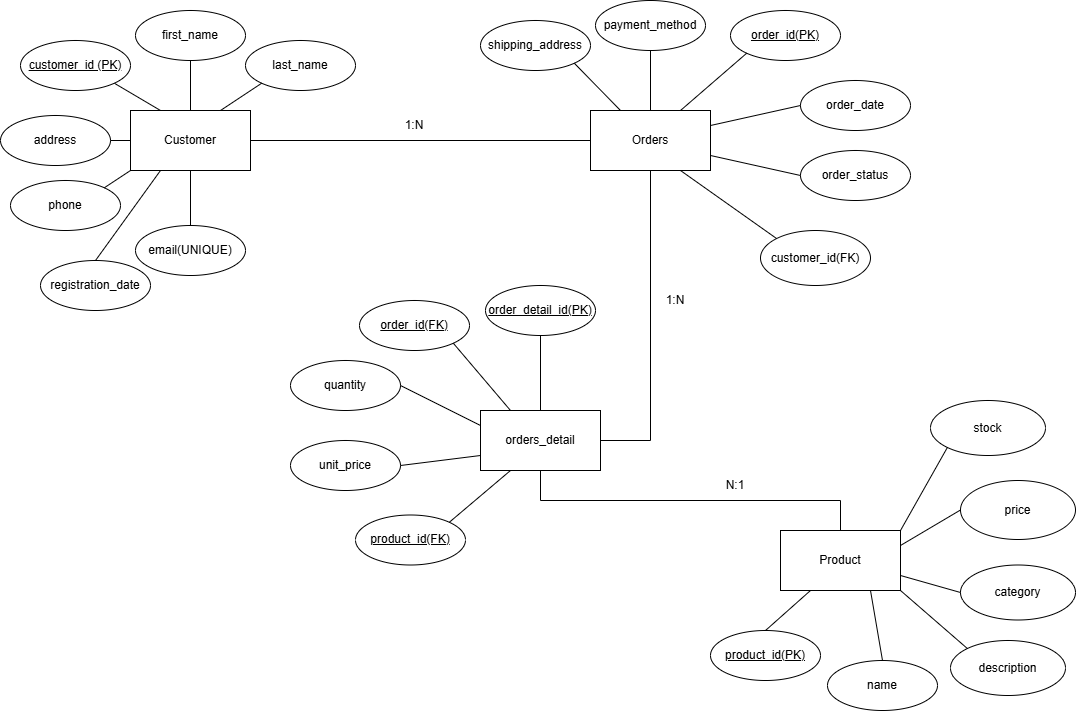

The diagram above was exported from draw.io. Its source (the exported page's mxGraphModel, read from the mxfile embedded in the PNG):
<mxGraphModel dx="1162" dy="742" grid="1" gridSize="10" guides="1" tooltips="1" connect="1" arrows="1" fold="1" page="1" pageScale="1" pageWidth="1169" pageHeight="827" math="0" shadow="0">
  <root>
    <mxCell id="0" />
    <mxCell id="1" parent="0" />
    <mxCell id="qUWV5bHBAV-9DVmY61JJ-12" edge="1" parent="1" source="qUWV5bHBAV-9DVmY61JJ-1" style="edgeStyle=orthogonalEdgeStyle;rounded=0;orthogonalLoop=1;jettySize=auto;html=1;entryX=0;entryY=0.5;entryDx=0;entryDy=0;endArrow=none;endFill=0;" target="qUWV5bHBAV-9DVmY61JJ-2">
      <mxGeometry relative="1" as="geometry">
        <mxPoint x="346" y="149.9999999999999" as="targetPoint" />
      </mxGeometry>
    </mxCell>
    <mxCell id="qUWV5bHBAV-9DVmY61JJ-1" parent="1" style="rounded=0;whiteSpace=wrap;html=1;" value="Customer" vertex="1">
      <mxGeometry height="60" width="120" x="130" y="120" as="geometry" />
    </mxCell>
    <mxCell id="qUWV5bHBAV-9DVmY61JJ-15" edge="1" parent="1" source="qUWV5bHBAV-9DVmY61JJ-2" style="edgeStyle=orthogonalEdgeStyle;rounded=0;orthogonalLoop=1;jettySize=auto;html=1;entryX=1;entryY=0.5;entryDx=0;entryDy=0;endArrow=none;endFill=0;exitX=0.5;exitY=1;exitDx=0;exitDy=0;" target="qUWV5bHBAV-9DVmY61JJ-18">
      <mxGeometry relative="1" as="geometry">
        <mxPoint x="660" y="200.0000000000001" as="sourcePoint" />
        <mxPoint x="560" y="425" as="targetPoint" />
      </mxGeometry>
    </mxCell>
    <mxCell id="qUWV5bHBAV-9DVmY61JJ-2" parent="1" style="rounded=0;whiteSpace=wrap;html=1;" value="Orders" vertex="1">
      <mxGeometry height="60" width="120" x="590" y="120" as="geometry" />
    </mxCell>
    <mxCell id="qUWV5bHBAV-9DVmY61JJ-4" parent="1" style="rounded=0;whiteSpace=wrap;html=1;" value="Product" vertex="1">
      <mxGeometry height="60" width="120" x="780" y="540" as="geometry" />
    </mxCell>
    <mxCell id="qUWV5bHBAV-9DVmY61JJ-11" parent="1" style="text;html=1;whiteSpace=wrap;strokeColor=none;fillColor=none;align=center;verticalAlign=middle;rounded=0;" value="1:N" vertex="1">
      <mxGeometry height="30" width="60" x="384" y="120" as="geometry" />
    </mxCell>
    <mxCell id="qUWV5bHBAV-9DVmY61JJ-18" parent="1" style="rounded=0;whiteSpace=wrap;html=1;" value="orders_detail" vertex="1">
      <mxGeometry height="60" width="120" x="480" y="420" as="geometry" />
    </mxCell>
    <mxCell id="qUWV5bHBAV-9DVmY61JJ-22" edge="1" parent="1" source="qUWV5bHBAV-9DVmY61JJ-4" style="edgeStyle=orthogonalEdgeStyle;rounded=0;orthogonalLoop=1;jettySize=auto;html=1;entryX=0.5;entryY=1;entryDx=0;entryDy=0;endArrow=none;endFill=0;exitX=0.5;exitY=0;exitDx=0;exitDy=0;" target="qUWV5bHBAV-9DVmY61JJ-18">
      <mxGeometry relative="1" as="geometry">
        <mxPoint x="430" y="330" as="sourcePoint" />
      </mxGeometry>
    </mxCell>
    <mxCell id="qUWV5bHBAV-9DVmY61JJ-24" parent="1" style="text;html=1;whiteSpace=wrap;strokeColor=none;fillColor=none;align=center;verticalAlign=middle;rounded=0;" value="1:N" vertex="1">
      <mxGeometry height="30" width="60" x="645" y="295" as="geometry" />
    </mxCell>
    <mxCell id="qUWV5bHBAV-9DVmY61JJ-25" parent="1" style="text;html=1;whiteSpace=wrap;strokeColor=none;fillColor=none;align=center;verticalAlign=middle;rounded=0;" value="N:1" vertex="1">
      <mxGeometry height="30" width="60" x="705" y="480" as="geometry" />
    </mxCell>
    <mxCell id="qUWV5bHBAV-9DVmY61JJ-29" parent="1" style="ellipse;whiteSpace=wrap;html=1;" value="&lt;u&gt;product_id(PK)&lt;/u&gt;" vertex="1">
      <mxGeometry height="50" width="110" x="710" y="640" as="geometry" />
    </mxCell>
    <mxCell id="qUWV5bHBAV-9DVmY61JJ-30" parent="1" style="ellipse;whiteSpace=wrap;html=1;" value="name" vertex="1">
      <mxGeometry height="50" width="110" x="827" y="670" as="geometry" />
    </mxCell>
    <mxCell id="qUWV5bHBAV-9DVmY61JJ-31" parent="1" style="ellipse;whiteSpace=wrap;html=1;" value="description" vertex="1">
      <mxGeometry height="55" width="115" x="950" y="650" as="geometry" />
    </mxCell>
    <mxCell id="qUWV5bHBAV-9DVmY61JJ-32" parent="1" style="ellipse;whiteSpace=wrap;html=1;" value="stock" vertex="1">
      <mxGeometry height="55" width="115" x="930" y="410" as="geometry" />
    </mxCell>
    <mxCell id="qUWV5bHBAV-9DVmY61JJ-33" parent="1" style="ellipse;whiteSpace=wrap;html=1;" value="price" vertex="1">
      <mxGeometry height="59" width="115" x="960" y="490" as="geometry" />
    </mxCell>
    <mxCell id="qUWV5bHBAV-9DVmY61JJ-41" edge="1" parent="1" source="qUWV5bHBAV-9DVmY61JJ-4" style="endArrow=none;html=1;rounded=0;entryX=0;entryY=0.5;entryDx=0;entryDy=0;exitX=1;exitY=0.25;exitDx=0;exitDy=0;" target="qUWV5bHBAV-9DVmY61JJ-33" value="">
      <mxGeometry height="50" relative="1" width="50" as="geometry">
        <mxPoint x="390" y="450" as="sourcePoint" />
        <mxPoint x="440" y="400" as="targetPoint" />
      </mxGeometry>
    </mxCell>
    <mxCell id="qUWV5bHBAV-9DVmY61JJ-42" edge="1" parent="1" source="qUWV5bHBAV-9DVmY61JJ-4" style="endArrow=none;html=1;rounded=0;entryX=0;entryY=1;entryDx=0;entryDy=0;exitX=1;exitY=0;exitDx=0;exitDy=0;" target="qUWV5bHBAV-9DVmY61JJ-32" value="">
      <mxGeometry height="50" relative="1" width="50" as="geometry">
        <mxPoint x="390" y="450" as="sourcePoint" />
        <mxPoint x="440" y="400" as="targetPoint" />
      </mxGeometry>
    </mxCell>
    <mxCell id="kurTsr6fl1gVpdPQamyY-2" parent="1" style="ellipse;whiteSpace=wrap;html=1;" value="first_name" vertex="1">
      <mxGeometry height="50" width="110" x="135" y="20" as="geometry" />
    </mxCell>
    <mxCell id="kurTsr6fl1gVpdPQamyY-3" parent="1" style="ellipse;whiteSpace=wrap;html=1;" value="last_name" vertex="1">
      <mxGeometry height="50" width="110" x="245" y="50" as="geometry" />
    </mxCell>
    <mxCell id="kurTsr6fl1gVpdPQamyY-4" edge="1" parent="1" source="kurTsr6fl1gVpdPQamyY-1" style="endArrow=none;html=1;rounded=0;entryX=0.25;entryY=0;entryDx=0;entryDy=0;exitX=1;exitY=1;exitDx=0;exitDy=0;" target="qUWV5bHBAV-9DVmY61JJ-1" value="">
      <mxGeometry height="50" relative="1" width="50" as="geometry">
        <Array as="points" />
        <mxPoint x="60" y="70" as="sourcePoint" />
        <mxPoint x="80" y="150" as="targetPoint" />
      </mxGeometry>
    </mxCell>
    <mxCell id="kurTsr6fl1gVpdPQamyY-5" edge="1" parent="1" source="kurTsr6fl1gVpdPQamyY-2" style="endArrow=none;html=1;rounded=0;exitX=0.5;exitY=1;exitDx=0;exitDy=0;entryX=0.5;entryY=0;entryDx=0;entryDy=0;" target="qUWV5bHBAV-9DVmY61JJ-1" value="">
      <mxGeometry height="50" relative="1" width="50" as="geometry">
        <Array as="points" />
        <mxPoint x="107" y="200" as="sourcePoint" />
        <mxPoint x="133" y="168" as="targetPoint" />
      </mxGeometry>
    </mxCell>
    <mxCell id="kurTsr6fl1gVpdPQamyY-6" edge="1" parent="1" source="kurTsr6fl1gVpdPQamyY-3" style="endArrow=none;html=1;rounded=0;exitX=0;exitY=1;exitDx=0;exitDy=0;entryX=0.75;entryY=0;entryDx=0;entryDy=0;" target="qUWV5bHBAV-9DVmY61JJ-1" value="">
      <mxGeometry height="50" relative="1" width="50" as="geometry">
        <mxPoint x="202" y="175" as="sourcePoint" />
        <mxPoint x="228" y="143" as="targetPoint" />
      </mxGeometry>
    </mxCell>
    <mxCell id="kurTsr6fl1gVpdPQamyY-7" parent="1" style="ellipse;whiteSpace=wrap;html=1;" value="&lt;u&gt;order_id(PK)&lt;/u&gt;" vertex="1">
      <mxGeometry height="50" width="110" x="730" y="20" as="geometry" />
    </mxCell>
    <mxCell id="kurTsr6fl1gVpdPQamyY-8" parent="1" style="ellipse;whiteSpace=wrap;html=1;" value="order_date" vertex="1">
      <mxGeometry height="50" width="110" x="800" y="90" as="geometry" />
    </mxCell>
    <mxCell id="kurTsr6fl1gVpdPQamyY-9" parent="1" style="ellipse;whiteSpace=wrap;html=1;" value="order_status" vertex="1">
      <mxGeometry height="50" width="110" x="800" y="160" as="geometry" />
    </mxCell>
    <mxCell id="kurTsr6fl1gVpdPQamyY-10" parent="1" style="ellipse;whiteSpace=wrap;html=1;" value="customer_id(FK)" vertex="1">
      <mxGeometry height="55" width="110" x="760" y="240" as="geometry" />
    </mxCell>
    <mxCell id="kurTsr6fl1gVpdPQamyY-11" edge="1" parent="1" source="qUWV5bHBAV-9DVmY61JJ-2" style="endArrow=none;html=1;rounded=0;entryX=0;entryY=1;entryDx=0;entryDy=0;exitX=0.75;exitY=0;exitDx=0;exitDy=0;" target="kurTsr6fl1gVpdPQamyY-7" value="">
      <mxGeometry height="50" relative="1" width="50" as="geometry">
        <mxPoint x="730" y="34.5" as="sourcePoint" />
        <mxPoint x="760" y="34.5" as="targetPoint" />
      </mxGeometry>
    </mxCell>
    <mxCell id="kurTsr6fl1gVpdPQamyY-12" edge="1" parent="1" source="qUWV5bHBAV-9DVmY61JJ-2" style="endArrow=none;html=1;rounded=0;entryX=0;entryY=0.5;entryDx=0;entryDy=0;exitX=1;exitY=0.25;exitDx=0;exitDy=0;" target="kurTsr6fl1gVpdPQamyY-8" value="">
      <mxGeometry height="50" relative="1" width="50" as="geometry">
        <mxPoint x="720" y="170" as="sourcePoint" />
        <mxPoint x="820" y="380" as="targetPoint" />
      </mxGeometry>
    </mxCell>
    <mxCell id="kurTsr6fl1gVpdPQamyY-14" edge="1" parent="1" source="qUWV5bHBAV-9DVmY61JJ-2" style="endArrow=none;html=1;rounded=0;entryX=0;entryY=0.5;entryDx=0;entryDy=0;exitX=1;exitY=0.75;exitDx=0;exitDy=0;" target="kurTsr6fl1gVpdPQamyY-9" value="">
      <mxGeometry height="50" relative="1" width="50" as="geometry">
        <mxPoint x="830" y="350" as="sourcePoint" />
        <mxPoint x="860" y="350" as="targetPoint" />
      </mxGeometry>
    </mxCell>
    <mxCell id="kurTsr6fl1gVpdPQamyY-15" edge="1" parent="1" source="qUWV5bHBAV-9DVmY61JJ-2" style="endArrow=none;html=1;rounded=0;entryX=0;entryY=0;entryDx=0;entryDy=0;exitX=0.75;exitY=1;exitDx=0;exitDy=0;" target="kurTsr6fl1gVpdPQamyY-10" value="">
      <mxGeometry height="50" relative="1" width="50" as="geometry">
        <mxPoint x="780" y="420" as="sourcePoint" />
        <mxPoint x="810" y="420" as="targetPoint" />
      </mxGeometry>
    </mxCell>
    <mxCell id="kurTsr6fl1gVpdPQamyY-16" edge="1" parent="1" style="endArrow=none;html=1;rounded=0;entryX=0.25;entryY=0;entryDx=0;entryDy=0;" target="kurTsr6fl1gVpdPQamyY-1" value="">
      <mxGeometry height="50" relative="1" width="50" as="geometry">
        <mxPoint x="60" y="70" as="sourcePoint" />
        <mxPoint x="138" y="100" as="targetPoint" />
      </mxGeometry>
    </mxCell>
    <mxCell id="kurTsr6fl1gVpdPQamyY-1" parent="1" style="ellipse;whiteSpace=wrap;html=1;" value="&lt;u&gt;customer_id (PK)&lt;/u&gt;" vertex="1">
      <mxGeometry height="50" width="110" x="20" y="50" as="geometry" />
    </mxCell>
    <mxCell id="kurTsr6fl1gVpdPQamyY-18" parent="1" style="ellipse;whiteSpace=wrap;html=1;" value="phone" vertex="1">
      <mxGeometry height="50" width="110" x="10" y="190" as="geometry" />
    </mxCell>
    <mxCell id="kurTsr6fl1gVpdPQamyY-19" parent="1" style="ellipse;whiteSpace=wrap;html=1;" value="email(UNIQUE)" vertex="1">
      <mxGeometry height="50" width="110" x="135" y="235" as="geometry" />
    </mxCell>
    <mxCell id="kurTsr6fl1gVpdPQamyY-21" edge="1" parent="1" source="qUWV5bHBAV-9DVmY61JJ-1" style="endArrow=none;html=1;rounded=0;entryX=1;entryY=0;entryDx=0;entryDy=0;exitX=0;exitY=1;exitDx=0;exitDy=0;" target="kurTsr6fl1gVpdPQamyY-18" value="">
      <mxGeometry height="50" relative="1" width="50" as="geometry">
        <Array as="points" />
        <mxPoint x="30" y="330" as="sourcePoint" />
        <mxPoint x="59" y="357" as="targetPoint" />
      </mxGeometry>
    </mxCell>
    <mxCell id="kurTsr6fl1gVpdPQamyY-22" edge="1" parent="1" source="qUWV5bHBAV-9DVmY61JJ-1" style="endArrow=none;html=1;rounded=0;entryX=0.5;entryY=0;entryDx=0;entryDy=0;exitX=0.5;exitY=1;exitDx=0;exitDy=0;" target="kurTsr6fl1gVpdPQamyY-19" value="">
      <mxGeometry height="50" relative="1" width="50" as="geometry">
        <Array as="points" />
        <mxPoint x="110" y="360" as="sourcePoint" />
        <mxPoint x="139" y="387" as="targetPoint" />
      </mxGeometry>
    </mxCell>
    <mxCell id="kurTsr6fl1gVpdPQamyY-25" parent="1" style="ellipse;whiteSpace=wrap;html=1;" value="shipping_address" vertex="1">
      <mxGeometry height="50" width="110" x="480" y="30" as="geometry" />
    </mxCell>
    <mxCell id="kurTsr6fl1gVpdPQamyY-26" parent="1" style="ellipse;whiteSpace=wrap;html=1;" value="payment_method" vertex="1">
      <mxGeometry height="50" width="110" x="595" y="10" as="geometry" />
    </mxCell>
    <mxCell id="kurTsr6fl1gVpdPQamyY-27" edge="1" parent="1" source="qUWV5bHBAV-9DVmY61JJ-2" style="endArrow=none;html=1;rounded=0;entryX=0.5;entryY=1;entryDx=0;entryDy=0;exitX=0.5;exitY=0;exitDx=0;exitDy=0;" target="kurTsr6fl1gVpdPQamyY-26" value="">
      <mxGeometry height="50" relative="1" width="50" as="geometry">
        <mxPoint x="680" y="110" as="sourcePoint" />
        <mxPoint x="680" y="80" as="targetPoint" />
      </mxGeometry>
    </mxCell>
    <mxCell id="kurTsr6fl1gVpdPQamyY-28" edge="1" parent="1" source="qUWV5bHBAV-9DVmY61JJ-2" style="endArrow=none;html=1;rounded=0;entryX=1;entryY=1;entryDx=0;entryDy=0;exitX=0.25;exitY=0;exitDx=0;exitDy=0;" target="kurTsr6fl1gVpdPQamyY-25" value="">
      <mxGeometry height="50" relative="1" width="50" as="geometry">
        <mxPoint x="640" y="175" as="sourcePoint" />
        <mxPoint x="690" y="90" as="targetPoint" />
      </mxGeometry>
    </mxCell>
    <mxCell id="kurTsr6fl1gVpdPQamyY-30" parent="1" style="ellipse;whiteSpace=wrap;html=1;" value="&lt;u&gt;order_detail_id(PK)&lt;/u&gt;" vertex="1">
      <mxGeometry height="50" width="110" x="485" y="295" as="geometry" />
    </mxCell>
    <mxCell id="kurTsr6fl1gVpdPQamyY-31" parent="1" style="ellipse;whiteSpace=wrap;html=1;" value="&lt;u&gt;order_id(FK)&lt;/u&gt;" vertex="1">
      <mxGeometry height="50" width="110" x="359" y="310" as="geometry" />
    </mxCell>
    <mxCell id="kurTsr6fl1gVpdPQamyY-32" parent="1" style="ellipse;whiteSpace=wrap;html=1;" value="quantity" vertex="1">
      <mxGeometry height="50" width="110" x="290" y="370" as="geometry" />
    </mxCell>
    <mxCell id="kurTsr6fl1gVpdPQamyY-33" parent="1" style="ellipse;whiteSpace=wrap;html=1;" value="unit_price" vertex="1">
      <mxGeometry height="50" width="110" x="290" y="450" as="geometry" />
    </mxCell>
    <mxCell id="kurTsr6fl1gVpdPQamyY-38" edge="1" parent="1" source="kurTsr6fl1gVpdPQamyY-33" style="endArrow=none;html=1;rounded=0;exitX=1;exitY=0.5;exitDx=0;exitDy=0;entryX=0;entryY=0.75;entryDx=0;entryDy=0;" target="qUWV5bHBAV-9DVmY61JJ-18" value="">
      <mxGeometry height="50" relative="1" width="50" as="geometry">
        <Array as="points" />
        <mxPoint x="130" y="522" as="sourcePoint" />
        <mxPoint x="156" y="500" as="targetPoint" />
      </mxGeometry>
    </mxCell>
    <mxCell id="kurTsr6fl1gVpdPQamyY-39" edge="1" parent="1" source="kurTsr6fl1gVpdPQamyY-32" style="endArrow=none;html=1;rounded=0;exitX=1;exitY=0.5;exitDx=0;exitDy=0;entryX=0;entryY=0.25;entryDx=0;entryDy=0;" target="qUWV5bHBAV-9DVmY61JJ-18" value="">
      <mxGeometry height="50" relative="1" width="50" as="geometry">
        <Array as="points" />
        <mxPoint x="60" y="512" as="sourcePoint" />
        <mxPoint x="86" y="490" as="targetPoint" />
      </mxGeometry>
    </mxCell>
    <mxCell id="kurTsr6fl1gVpdPQamyY-40" edge="1" parent="1" source="kurTsr6fl1gVpdPQamyY-31" style="endArrow=none;html=1;rounded=0;exitX=1;exitY=1;exitDx=0;exitDy=0;entryX=0.25;entryY=0;entryDx=0;entryDy=0;" target="qUWV5bHBAV-9DVmY61JJ-18" value="">
      <mxGeometry height="50" relative="1" width="50" as="geometry">
        <Array as="points" />
        <mxPoint x="210" y="482" as="sourcePoint" />
        <mxPoint x="390" y="313" as="targetPoint" />
      </mxGeometry>
    </mxCell>
    <mxCell id="kurTsr6fl1gVpdPQamyY-42" edge="1" parent="1" source="qUWV5bHBAV-9DVmY61JJ-18" style="endArrow=none;html=1;rounded=0;exitX=0.5;exitY=0;exitDx=0;exitDy=0;" target="kurTsr6fl1gVpdPQamyY-30" value="">
      <mxGeometry height="50" relative="1" width="50" as="geometry">
        <Array as="points" />
        <mxPoint x="110" y="482" as="sourcePoint" />
        <mxPoint x="136" y="460" as="targetPoint" />
      </mxGeometry>
    </mxCell>
    <mxCell id="kurTsr6fl1gVpdPQamyY-43" parent="1" style="ellipse;whiteSpace=wrap;html=1;" value="address" vertex="1">
      <mxGeometry height="50" width="110" y="125" as="geometry" />
    </mxCell>
    <mxCell id="kurTsr6fl1gVpdPQamyY-44" edge="1" parent="1" source="kurTsr6fl1gVpdPQamyY-43" style="endArrow=none;html=1;rounded=0;entryX=0;entryY=0.5;entryDx=0;entryDy=0;exitX=1;exitY=0.5;exitDx=0;exitDy=0;" target="qUWV5bHBAV-9DVmY61JJ-1" value="">
      <mxGeometry height="50" relative="1" width="50" as="geometry">
        <Array as="points" />
        <mxPoint x="110" y="170" as="sourcePoint" />
        <mxPoint x="126.10912703473991" y="197.3223304703364" as="targetPoint" />
      </mxGeometry>
    </mxCell>
    <mxCell id="kurTsr6fl1gVpdPQamyY-45" edge="1" parent="1" source="kurTsr6fl1gVpdPQamyY-33" style="edgeStyle=orthogonalEdgeStyle;rounded=0;orthogonalLoop=1;jettySize=auto;html=1;exitX=0.5;exitY=1;exitDx=0;exitDy=0;" target="kurTsr6fl1gVpdPQamyY-33">
      <mxGeometry relative="1" as="geometry" />
    </mxCell>
    <mxCell id="MF5j-Y82oItG31mkLlj3-1" parent="1" style="ellipse;whiteSpace=wrap;html=1;" value="registration_date" vertex="1">
      <mxGeometry height="50" width="110" x="40" y="270" as="geometry" />
    </mxCell>
    <mxCell id="MF5j-Y82oItG31mkLlj3-2" edge="1" parent="1" source="qUWV5bHBAV-9DVmY61JJ-1" style="endArrow=none;html=1;rounded=0;entryX=0.5;entryY=0;entryDx=0;entryDy=0;exitX=0.25;exitY=1;exitDx=0;exitDy=0;" target="MF5j-Y82oItG31mkLlj3-1" value="">
      <mxGeometry height="50" relative="1" width="50" as="geometry">
        <Array as="points" />
        <mxPoint x="170" y="190" as="sourcePoint" />
        <mxPoint x="100" y="345" as="targetPoint" />
      </mxGeometry>
    </mxCell>
    <mxCell id="MF5j-Y82oItG31mkLlj3-3" parent="1" style="ellipse;whiteSpace=wrap;html=1;" value="category" vertex="1">
      <mxGeometry height="55" width="115" x="960" y="574.5" as="geometry" />
    </mxCell>
    <mxCell id="MF5j-Y82oItG31mkLlj3-4" edge="1" parent="1" source="qUWV5bHBAV-9DVmY61JJ-4" style="endArrow=none;html=1;rounded=0;entryX=0;entryY=0.5;entryDx=0;entryDy=0;exitX=1;exitY=0.75;exitDx=0;exitDy=0;" target="MF5j-Y82oItG31mkLlj3-3" value="">
      <mxGeometry height="50" relative="1" width="50" as="geometry">
        <mxPoint x="910" y="670" as="sourcePoint" />
        <mxPoint x="527" y="723" as="targetPoint" />
      </mxGeometry>
    </mxCell>
    <mxCell id="hhS7cCK0ylNKmwjfLOB8-1" parent="1" style="ellipse;whiteSpace=wrap;html=1;" value="&lt;u&gt;product_id(FK)&lt;/u&gt;" vertex="1">
      <mxGeometry height="50" width="110" x="355" y="524.5" as="geometry" />
    </mxCell>
    <mxCell id="hhS7cCK0ylNKmwjfLOB8-2" edge="1" parent="1" source="qUWV5bHBAV-9DVmY61JJ-18" style="endArrow=none;html=1;rounded=0;exitX=0.25;exitY=1;exitDx=0;exitDy=0;entryX=1;entryY=0;entryDx=0;entryDy=0;" target="hhS7cCK0ylNKmwjfLOB8-1" value="">
      <mxGeometry height="50" relative="1" width="50" as="geometry">
        <Array as="points" />
        <mxPoint x="370" y="440" as="sourcePoint" />
        <mxPoint x="411" y="472" as="targetPoint" />
      </mxGeometry>
    </mxCell>
    <mxCell id="hhS7cCK0ylNKmwjfLOB8-4" edge="1" parent="1" source="qUWV5bHBAV-9DVmY61JJ-30" style="endArrow=none;html=1;rounded=0;entryX=0.75;entryY=1;entryDx=0;entryDy=0;exitX=0.5;exitY=0;exitDx=0;exitDy=0;" target="qUWV5bHBAV-9DVmY61JJ-4" value="">
      <mxGeometry height="50" relative="1" width="50" as="geometry">
        <mxPoint x="789" y="677" as="sourcePoint" />
        <mxPoint x="752" y="600" as="targetPoint" />
      </mxGeometry>
    </mxCell>
    <mxCell id="hhS7cCK0ylNKmwjfLOB8-5" edge="1" parent="1" source="qUWV5bHBAV-9DVmY61JJ-4" style="endArrow=none;html=1;rounded=0;exitX=0.25;exitY=1;exitDx=0;exitDy=0;entryX=0.5;entryY=0;entryDx=0;entryDy=0;" target="qUWV5bHBAV-9DVmY61JJ-29" value="">
      <mxGeometry height="50" relative="1" width="50" as="geometry">
        <Array as="points" />
        <mxPoint x="680" y="600" as="sourcePoint" />
        <mxPoint x="712" y="560" as="targetPoint" />
      </mxGeometry>
    </mxCell>
    <mxCell id="hhS7cCK0ylNKmwjfLOB8-6" edge="1" parent="1" source="qUWV5bHBAV-9DVmY61JJ-31" style="endArrow=none;html=1;rounded=0;exitX=0;exitY=0;exitDx=0;exitDy=0;entryX=1;entryY=1;entryDx=0;entryDy=0;" target="qUWV5bHBAV-9DVmY61JJ-4" value="">
      <mxGeometry height="50" relative="1" width="50" as="geometry">
        <mxPoint x="860" y="710" as="sourcePoint" />
        <mxPoint x="880" y="650" as="targetPoint" />
      </mxGeometry>
    </mxCell>
  </root>
</mxGraphModel>